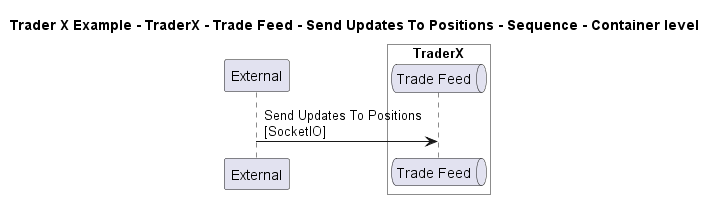

The diagram above was rendered by PlantUML. Its source (embedded in the PNG):
@startuml

title Trader X Example - TraderX - Trade Feed - Send Updates To Positions - Sequence - Container level

participant "External" as C4InterFlow.SoftwareSystems.ExternalSystem

box "TraderX" #White
    queue "Trade Feed" as TraderXExample.SoftwareSystems.TraderX.Containers.TradeFeed
end box


C4InterFlow.SoftwareSystems.ExternalSystem -> TraderXExample.SoftwareSystems.TraderX.Containers.TradeFeed : Send Updates To Positions\n[SocketIO]


@enduml